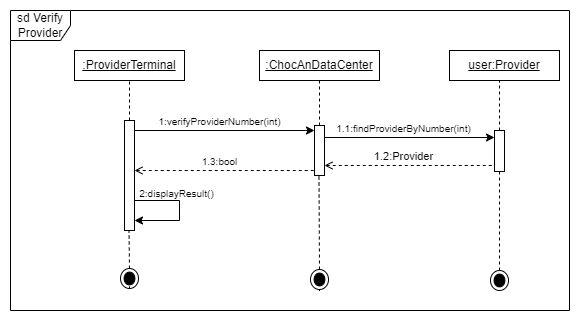

The diagram above was exported from draw.io. Its source (the exported page's mxGraphModel, read from the mxfile embedded in the PNG):
<mxGraphModel dx="880" dy="426" grid="1" gridSize="10" guides="1" tooltips="1" connect="1" arrows="1" fold="1" page="1" pageScale="1" pageWidth="850" pageHeight="1100" math="0" shadow="0">
  <root>
    <mxCell id="0" />
    <mxCell id="1" parent="0" />
    <mxCell id="0Be8DvLYTzyVvZ6Plpe5-1" value="&lt;u&gt;:ProviderTerminal&lt;/u&gt;" style="html=1;whiteSpace=wrap;" parent="1" vertex="1">
      <mxGeometry x="105" y="90" width="110" height="30" as="geometry" />
    </mxCell>
    <mxCell id="0Be8DvLYTzyVvZ6Plpe5-2" value="&lt;u&gt;:ChocAnDataCenter&lt;/u&gt;" style="html=1;whiteSpace=wrap;" parent="1" vertex="1">
      <mxGeometry x="290" y="90" width="120" height="30" as="geometry" />
    </mxCell>
    <mxCell id="0Be8DvLYTzyVvZ6Plpe5-3" value="&lt;u&gt;user:Provider&lt;/u&gt;" style="html=1;whiteSpace=wrap;" parent="1" vertex="1">
      <mxGeometry x="480" y="90" width="110" height="30" as="geometry" />
    </mxCell>
    <mxCell id="0Be8DvLYTzyVvZ6Plpe5-4" value="" style="html=1;points=[[0,0,0,0,5],[0,1,0,0,-5],[1,0,0,0,5],[1,1,0,0,-5]];perimeter=orthogonalPerimeter;outlineConnect=0;targetShapes=umlLifeline;portConstraint=eastwest;newEdgeStyle={&quot;curved&quot;:0,&quot;rounded&quot;:0};" parent="1" vertex="1">
      <mxGeometry x="155" y="160" width="10" height="110" as="geometry" />
    </mxCell>
    <mxCell id="0Be8DvLYTzyVvZ6Plpe5-5" value="" style="endArrow=classic;html=1;rounded=0;entryX=0;entryY=0;entryDx=0;entryDy=5;entryPerimeter=0;" parent="1" edge="1">
      <mxGeometry width="50" height="50" relative="1" as="geometry">
        <mxPoint x="165" y="170" as="sourcePoint" />
        <mxPoint x="345" y="170" as="targetPoint" />
      </mxGeometry>
    </mxCell>
    <mxCell id="0Be8DvLYTzyVvZ6Plpe5-6" value="&lt;font style=&quot;font-size: 10px;&quot;&gt;1:verifyProviderNumber(int)&lt;/font&gt;" style="edgeLabel;html=1;align=center;verticalAlign=middle;resizable=0;points=[];labelBackgroundColor=none;" parent="0Be8DvLYTzyVvZ6Plpe5-5" connectable="0" vertex="1">
      <mxGeometry x="0.3143" y="2" relative="1" as="geometry">
        <mxPoint x="-34" y="-8" as="offset" />
      </mxGeometry>
    </mxCell>
    <mxCell id="0Be8DvLYTzyVvZ6Plpe5-7" value="" style="endArrow=none;html=1;rounded=0;entryX=0.5;entryY=1;entryDx=0;entryDy=0;dashed=1;" parent="1" target="0Be8DvLYTzyVvZ6Plpe5-1" edge="1">
      <mxGeometry width="50" height="50" relative="1" as="geometry">
        <mxPoint x="160" y="160" as="sourcePoint" />
        <mxPoint x="440" y="170" as="targetPoint" />
      </mxGeometry>
    </mxCell>
    <mxCell id="0Be8DvLYTzyVvZ6Plpe5-8" value="" style="html=1;points=[[0,0,0,0,5],[0,1,0,0,-5],[1,0,0,0,5],[1,1,0,0,-5]];perimeter=orthogonalPerimeter;outlineConnect=0;targetShapes=umlLifeline;portConstraint=eastwest;newEdgeStyle={&quot;curved&quot;:0,&quot;rounded&quot;:0};" parent="1" vertex="1">
      <mxGeometry x="345" y="165" width="10" height="50" as="geometry" />
    </mxCell>
    <mxCell id="0Be8DvLYTzyVvZ6Plpe5-9" value="" style="endArrow=none;html=1;rounded=0;entryX=0.5;entryY=1;entryDx=0;entryDy=0;dashed=1;" parent="1" source="0Be8DvLYTzyVvZ6Plpe5-8" edge="1">
      <mxGeometry width="50" height="50" relative="1" as="geometry">
        <mxPoint x="350" y="160" as="sourcePoint" />
        <mxPoint x="350" y="120" as="targetPoint" />
      </mxGeometry>
    </mxCell>
    <mxCell id="0Be8DvLYTzyVvZ6Plpe5-10" value="" style="endArrow=none;html=1;rounded=0;entryX=0;entryY=0;entryDx=0;entryDy=5;entryPerimeter=0;startArrow=open;startFill=0;endFill=0;dashed=1;" parent="1" edge="1">
      <mxGeometry width="50" height="50" relative="1" as="geometry">
        <mxPoint x="165" y="210" as="sourcePoint" />
        <mxPoint x="345" y="210" as="targetPoint" />
      </mxGeometry>
    </mxCell>
    <mxCell id="0Be8DvLYTzyVvZ6Plpe5-11" value="&lt;font style=&quot;font-size: 10px;&quot;&gt;1.3:bool&lt;/font&gt;" style="edgeLabel;html=1;align=center;verticalAlign=middle;resizable=0;points=[];labelBackgroundColor=none;" parent="0Be8DvLYTzyVvZ6Plpe5-10" connectable="0" vertex="1">
      <mxGeometry x="0.3143" y="2" relative="1" as="geometry">
        <mxPoint x="-34" y="-8" as="offset" />
      </mxGeometry>
    </mxCell>
    <mxCell id="0Be8DvLYTzyVvZ6Plpe5-12" value="" style="endArrow=classic;html=1;rounded=0;" parent="1" edge="1">
      <mxGeometry width="50" height="50" relative="1" as="geometry">
        <mxPoint x="355" y="177" as="sourcePoint" />
        <mxPoint x="525" y="176.99999999999994" as="targetPoint" />
      </mxGeometry>
    </mxCell>
    <mxCell id="0Be8DvLYTzyVvZ6Plpe5-13" value="&lt;font style=&quot;font-size: 10px;&quot;&gt;1.1:findProviderByNumber(int)&lt;/font&gt;" style="edgeLabel;html=1;align=center;verticalAlign=middle;resizable=0;points=[];labelBackgroundColor=none;" parent="0Be8DvLYTzyVvZ6Plpe5-12" connectable="0" vertex="1">
      <mxGeometry x="0.3143" y="2" relative="1" as="geometry">
        <mxPoint x="-34" y="-8" as="offset" />
      </mxGeometry>
    </mxCell>
    <mxCell id="0Be8DvLYTzyVvZ6Plpe5-14" value="" style="endArrow=none;html=1;rounded=0;entryX=0.5;entryY=1;entryDx=0;entryDy=0;dashed=1;" parent="1" source="0Be8DvLYTzyVvZ6Plpe5-15" edge="1">
      <mxGeometry width="50" height="50" relative="1" as="geometry">
        <mxPoint x="530" y="160" as="sourcePoint" />
        <mxPoint x="530" y="120" as="targetPoint" />
      </mxGeometry>
    </mxCell>
    <mxCell id="0Be8DvLYTzyVvZ6Plpe5-15" value="" style="html=1;points=[[0,0,0,0,5],[0,1,0,0,-5],[1,0,0,0,5],[1,1,0,0,-5]];perimeter=orthogonalPerimeter;outlineConnect=0;targetShapes=umlLifeline;portConstraint=eastwest;newEdgeStyle={&quot;curved&quot;:0,&quot;rounded&quot;:0};" parent="1" vertex="1">
      <mxGeometry x="525" y="170" width="10" height="41" as="geometry" />
    </mxCell>
    <mxCell id="0Be8DvLYTzyVvZ6Plpe5-16" value="" style="endArrow=none;html=1;rounded=0;entryX=0;entryY=0;entryDx=0;entryDy=5;entryPerimeter=0;startArrow=open;startFill=0;endFill=0;dashed=1;" parent="1" source="0Be8DvLYTzyVvZ6Plpe5-8" edge="1">
      <mxGeometry width="50" height="50" relative="1" as="geometry">
        <mxPoint x="350" y="205" as="sourcePoint" />
        <mxPoint x="525" y="205" as="targetPoint" />
      </mxGeometry>
    </mxCell>
    <mxCell id="0Be8DvLYTzyVvZ6Plpe5-17" value="1.2:Provider" style="edgeLabel;html=1;align=center;verticalAlign=middle;resizable=0;points=[];labelBackgroundColor=none;" parent="0Be8DvLYTzyVvZ6Plpe5-16" connectable="0" vertex="1">
      <mxGeometry x="0.3143" y="2" relative="1" as="geometry">
        <mxPoint x="-34" y="-8" as="offset" />
      </mxGeometry>
    </mxCell>
    <mxCell id="0Be8DvLYTzyVvZ6Plpe5-18" value="" style="endArrow=classic;html=1;rounded=0;" parent="1" edge="1">
      <mxGeometry width="50" height="50" relative="1" as="geometry">
        <mxPoint x="165" y="240" as="sourcePoint" />
        <mxPoint x="165" y="260" as="targetPoint" />
        <Array as="points">
          <mxPoint x="210" y="240" />
          <mxPoint x="210" y="260" />
        </Array>
      </mxGeometry>
    </mxCell>
    <mxCell id="0Be8DvLYTzyVvZ6Plpe5-19" value="&lt;font style=&quot;font-size: 10px;&quot;&gt;2:displayResult()&lt;/font&gt;" style="edgeLabel;html=1;align=center;verticalAlign=middle;resizable=0;points=[];labelBackgroundColor=none;" parent="0Be8DvLYTzyVvZ6Plpe5-18" connectable="0" vertex="1">
      <mxGeometry x="-0.6338" relative="1" as="geometry">
        <mxPoint x="21" y="-8" as="offset" />
      </mxGeometry>
    </mxCell>
    <mxCell id="HV268XhxS1gHPOIK_u49-4" value="" style="endArrow=none;html=1;rounded=0;entryX=0.5;entryY=1;entryDx=0;entryDy=0;dashed=1;" edge="1" parent="1" source="HV268XhxS1gHPOIK_u49-1">
      <mxGeometry width="50" height="50" relative="1" as="geometry">
        <mxPoint x="160" y="320" as="sourcePoint" />
        <mxPoint x="159.5" y="270" as="targetPoint" />
      </mxGeometry>
    </mxCell>
    <mxCell id="HV268XhxS1gHPOIK_u49-5" value="" style="endArrow=none;html=1;rounded=0;entryX=0.5;entryY=1;entryDx=0;entryDy=0;dashed=1;" edge="1" parent="1" source="HV268XhxS1gHPOIK_u49-8">
      <mxGeometry width="50" height="50" relative="1" as="geometry">
        <mxPoint x="350" y="330" as="sourcePoint" />
        <mxPoint x="349.5" y="215" as="targetPoint" />
      </mxGeometry>
    </mxCell>
    <mxCell id="HV268XhxS1gHPOIK_u49-6" value="" style="endArrow=none;html=1;rounded=0;entryX=0.5;entryY=1;entryDx=0;entryDy=0;dashed=1;" edge="1" parent="1" target="HV268XhxS1gHPOIK_u49-1">
      <mxGeometry width="50" height="50" relative="1" as="geometry">
        <mxPoint x="160" y="320" as="sourcePoint" />
        <mxPoint x="159.5" y="270" as="targetPoint" />
      </mxGeometry>
    </mxCell>
    <mxCell id="HV268XhxS1gHPOIK_u49-1" value="" style="ellipse;html=1;shape=endState;fillColor=#000000;strokeColor=#000000;" vertex="1" parent="1">
      <mxGeometry x="151" y="308" width="18" height="20" as="geometry" />
    </mxCell>
    <mxCell id="HV268XhxS1gHPOIK_u49-7" value="" style="endArrow=none;html=1;rounded=0;dashed=1;exitX=0.5;exitY=0;exitDx=0;exitDy=0;" edge="1" parent="1" source="HV268XhxS1gHPOIK_u49-10" target="0Be8DvLYTzyVvZ6Plpe5-15">
      <mxGeometry width="50" height="50" relative="1" as="geometry">
        <mxPoint x="531" y="330" as="sourcePoint" />
        <mxPoint x="530.5" y="215" as="targetPoint" />
      </mxGeometry>
    </mxCell>
    <mxCell id="HV268XhxS1gHPOIK_u49-9" value="" style="endArrow=none;html=1;rounded=0;entryX=0.5;entryY=1;entryDx=0;entryDy=0;dashed=1;" edge="1" parent="1" target="HV268XhxS1gHPOIK_u49-8">
      <mxGeometry width="50" height="50" relative="1" as="geometry">
        <mxPoint x="350" y="330" as="sourcePoint" />
        <mxPoint x="349.5" y="215" as="targetPoint" />
      </mxGeometry>
    </mxCell>
    <mxCell id="HV268XhxS1gHPOIK_u49-8" value="" style="ellipse;html=1;shape=endState;fillColor=#000000;strokeColor=#000000;" vertex="1" parent="1">
      <mxGeometry x="341" y="309" width="18" height="20" as="geometry" />
    </mxCell>
    <mxCell id="HV268XhxS1gHPOIK_u49-10" value="" style="ellipse;html=1;shape=endState;fillColor=#000000;strokeColor=#000000;" vertex="1" parent="1">
      <mxGeometry x="521" y="310" width="18" height="20" as="geometry" />
    </mxCell>
    <mxCell id="PquvMyrLIz3HSuWtjf1j-1" value="sd Verify Provider" style="shape=umlFrame;whiteSpace=wrap;html=1;pointerEvents=0;" vertex="1" parent="1">
      <mxGeometry x="41" y="50" width="559" height="300" as="geometry" />
    </mxCell>
  </root>
</mxGraphModel>